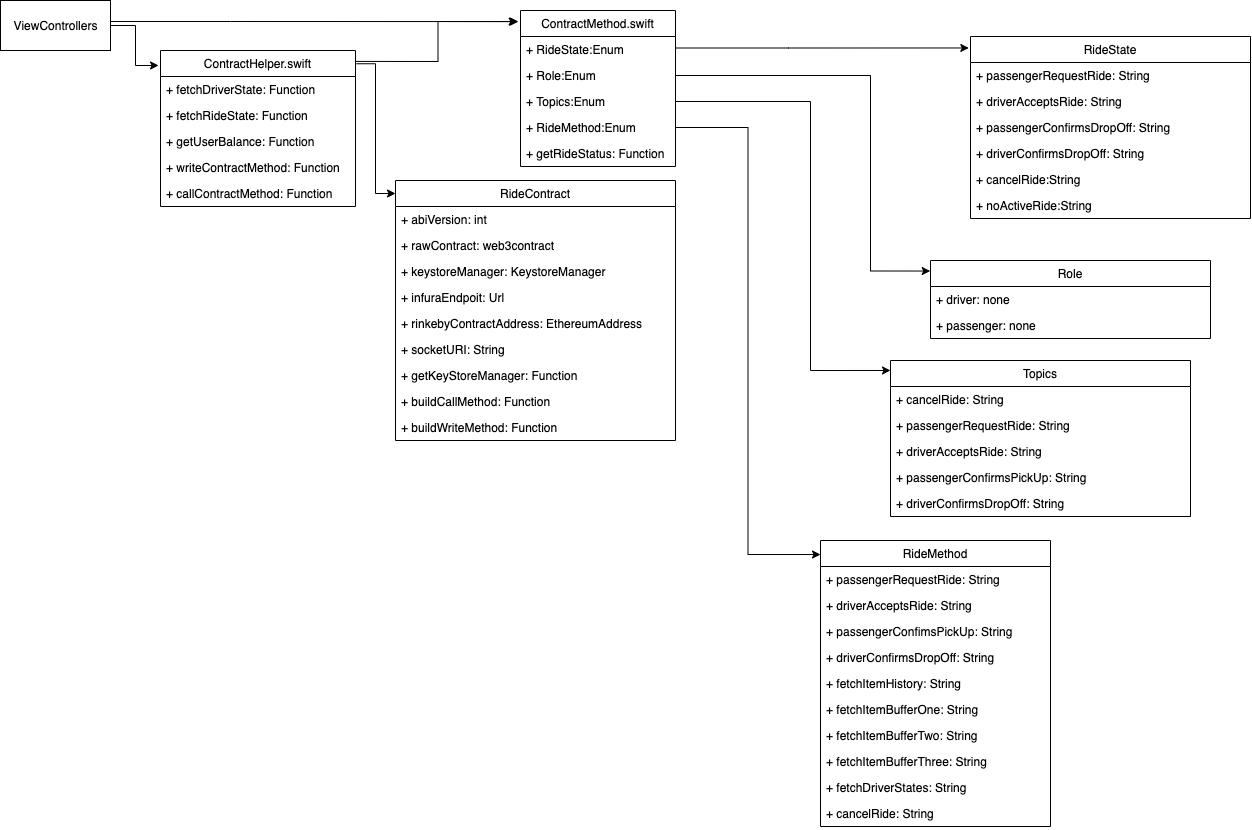

The diagram above was exported from draw.io. Its source (the exported page's mxGraphModel, read from the mxfile embedded in the PNG):
<mxGraphModel dx="3438" dy="1680" grid="1" gridSize="10" guides="1" tooltips="1" connect="1" arrows="1" fold="1" page="1" pageScale="1" pageWidth="850" pageHeight="1100" math="0" shadow="0">
  <root>
    <mxCell id="0" />
    <mxCell id="1" parent="0" />
    <mxCell id="9uazAiVfUKvwB-9hFDGg-3" value="RideContract" style="swimlane;fontStyle=0;childLayout=stackLayout;horizontal=1;startSize=26;fillColor=none;horizontalStack=0;resizeParent=1;resizeParentMax=0;resizeLast=0;collapsible=1;marginBottom=0;" vertex="1" parent="1">
      <mxGeometry x="235" y="220" width="280" height="260" as="geometry" />
    </mxCell>
    <mxCell id="9uazAiVfUKvwB-9hFDGg-24" value="+ abiVersion: int" style="text;strokeColor=none;fillColor=none;align=left;verticalAlign=top;spacingLeft=4;spacingRight=4;overflow=hidden;rotatable=0;points=[[0,0.5],[1,0.5]];portConstraint=eastwest;" vertex="1" parent="9uazAiVfUKvwB-9hFDGg-3">
      <mxGeometry y="26" width="280" height="26" as="geometry" />
    </mxCell>
    <mxCell id="9uazAiVfUKvwB-9hFDGg-23" value="+ rawContract: web3contract" style="text;strokeColor=none;fillColor=none;align=left;verticalAlign=top;spacingLeft=4;spacingRight=4;overflow=hidden;rotatable=0;points=[[0,0.5],[1,0.5]];portConstraint=eastwest;" vertex="1" parent="9uazAiVfUKvwB-9hFDGg-3">
      <mxGeometry y="52" width="280" height="26" as="geometry" />
    </mxCell>
    <mxCell id="9uazAiVfUKvwB-9hFDGg-22" value="+ keystoreManager: KeystoreManager" style="text;strokeColor=none;fillColor=none;align=left;verticalAlign=top;spacingLeft=4;spacingRight=4;overflow=hidden;rotatable=0;points=[[0,0.5],[1,0.5]];portConstraint=eastwest;" vertex="1" parent="9uazAiVfUKvwB-9hFDGg-3">
      <mxGeometry y="78" width="280" height="26" as="geometry" />
    </mxCell>
    <mxCell id="9uazAiVfUKvwB-9hFDGg-21" value="+ infuraEndpoit: Url" style="text;strokeColor=none;fillColor=none;align=left;verticalAlign=top;spacingLeft=4;spacingRight=4;overflow=hidden;rotatable=0;points=[[0,0.5],[1,0.5]];portConstraint=eastwest;" vertex="1" parent="9uazAiVfUKvwB-9hFDGg-3">
      <mxGeometry y="104" width="280" height="26" as="geometry" />
    </mxCell>
    <mxCell id="9uazAiVfUKvwB-9hFDGg-20" value="+ rinkebyContractAddress: EthereumAddress" style="text;strokeColor=none;fillColor=none;align=left;verticalAlign=top;spacingLeft=4;spacingRight=4;overflow=hidden;rotatable=0;points=[[0,0.5],[1,0.5]];portConstraint=eastwest;" vertex="1" parent="9uazAiVfUKvwB-9hFDGg-3">
      <mxGeometry y="130" width="280" height="26" as="geometry" />
    </mxCell>
    <mxCell id="9uazAiVfUKvwB-9hFDGg-19" value="+ socketURI: String" style="text;strokeColor=none;fillColor=none;align=left;verticalAlign=top;spacingLeft=4;spacingRight=4;overflow=hidden;rotatable=0;points=[[0,0.5],[1,0.5]];portConstraint=eastwest;" vertex="1" parent="9uazAiVfUKvwB-9hFDGg-3">
      <mxGeometry y="156" width="280" height="26" as="geometry" />
    </mxCell>
    <mxCell id="9uazAiVfUKvwB-9hFDGg-4" value="+ getKeyStoreManager: Function" style="text;strokeColor=none;fillColor=none;align=left;verticalAlign=top;spacingLeft=4;spacingRight=4;overflow=hidden;rotatable=0;points=[[0,0.5],[1,0.5]];portConstraint=eastwest;" vertex="1" parent="9uazAiVfUKvwB-9hFDGg-3">
      <mxGeometry y="182" width="280" height="26" as="geometry" />
    </mxCell>
    <mxCell id="9uazAiVfUKvwB-9hFDGg-5" value="+ buildCallMethod: Function" style="text;strokeColor=none;fillColor=none;align=left;verticalAlign=top;spacingLeft=4;spacingRight=4;overflow=hidden;rotatable=0;points=[[0,0.5],[1,0.5]];portConstraint=eastwest;" vertex="1" parent="9uazAiVfUKvwB-9hFDGg-3">
      <mxGeometry y="208" width="280" height="26" as="geometry" />
    </mxCell>
    <mxCell id="9uazAiVfUKvwB-9hFDGg-6" value="+ buildWriteMethod: Function" style="text;strokeColor=none;fillColor=none;align=left;verticalAlign=top;spacingLeft=4;spacingRight=4;overflow=hidden;rotatable=0;points=[[0,0.5],[1,0.5]];portConstraint=eastwest;" vertex="1" parent="9uazAiVfUKvwB-9hFDGg-3">
      <mxGeometry y="234" width="280" height="26" as="geometry" />
    </mxCell>
    <mxCell id="9uazAiVfUKvwB-9hFDGg-60" style="edgeStyle=orthogonalEdgeStyle;rounded=0;orthogonalLoop=1;jettySize=auto;html=1;entryX=-0.013;entryY=0.071;entryDx=0;entryDy=0;entryPerimeter=0;exitX=0.998;exitY=0.07;exitDx=0;exitDy=0;exitPerimeter=0;" edge="1" parent="1" source="9uazAiVfUKvwB-9hFDGg-7" target="9uazAiVfUKvwB-9hFDGg-11">
      <mxGeometry relative="1" as="geometry" />
    </mxCell>
    <mxCell id="9uazAiVfUKvwB-9hFDGg-7" value="ContractHelper.swift" style="swimlane;fontStyle=0;childLayout=stackLayout;horizontal=1;startSize=26;fillColor=none;horizontalStack=0;resizeParent=1;resizeParentMax=0;resizeLast=0;collapsible=1;marginBottom=0;" vertex="1" parent="1">
      <mxGeometry y="90" width="195" height="156" as="geometry" />
    </mxCell>
    <mxCell id="9uazAiVfUKvwB-9hFDGg-8" value="+ fetchDriverState: Function" style="text;strokeColor=none;fillColor=none;align=left;verticalAlign=top;spacingLeft=4;spacingRight=4;overflow=hidden;rotatable=0;points=[[0,0.5],[1,0.5]];portConstraint=eastwest;" vertex="1" parent="9uazAiVfUKvwB-9hFDGg-7">
      <mxGeometry y="26" width="195" height="26" as="geometry" />
    </mxCell>
    <mxCell id="9uazAiVfUKvwB-9hFDGg-9" value="+ fetchRideState: Function" style="text;strokeColor=none;fillColor=none;align=left;verticalAlign=top;spacingLeft=4;spacingRight=4;overflow=hidden;rotatable=0;points=[[0,0.5],[1,0.5]];portConstraint=eastwest;" vertex="1" parent="9uazAiVfUKvwB-9hFDGg-7">
      <mxGeometry y="52" width="195" height="26" as="geometry" />
    </mxCell>
    <mxCell id="9uazAiVfUKvwB-9hFDGg-10" value="+ getUserBalance: Function" style="text;strokeColor=none;fillColor=none;align=left;verticalAlign=top;spacingLeft=4;spacingRight=4;overflow=hidden;rotatable=0;points=[[0,0.5],[1,0.5]];portConstraint=eastwest;" vertex="1" parent="9uazAiVfUKvwB-9hFDGg-7">
      <mxGeometry y="78" width="195" height="26" as="geometry" />
    </mxCell>
    <mxCell id="9uazAiVfUKvwB-9hFDGg-17" value="+ writeContractMethod: Function" style="text;strokeColor=none;fillColor=none;align=left;verticalAlign=top;spacingLeft=4;spacingRight=4;overflow=hidden;rotatable=0;points=[[0,0.5],[1,0.5]];portConstraint=eastwest;" vertex="1" parent="9uazAiVfUKvwB-9hFDGg-7">
      <mxGeometry y="104" width="195" height="26" as="geometry" />
    </mxCell>
    <mxCell id="9uazAiVfUKvwB-9hFDGg-18" value="+ callContractMethod: Function" style="text;strokeColor=none;fillColor=none;align=left;verticalAlign=top;spacingLeft=4;spacingRight=4;overflow=hidden;rotatable=0;points=[[0,0.5],[1,0.5]];portConstraint=eastwest;" vertex="1" parent="9uazAiVfUKvwB-9hFDGg-7">
      <mxGeometry y="130" width="195" height="26" as="geometry" />
    </mxCell>
    <mxCell id="9uazAiVfUKvwB-9hFDGg-11" value="ContractMethod.swift" style="swimlane;fontStyle=0;childLayout=stackLayout;horizontal=1;startSize=26;fillColor=none;horizontalStack=0;resizeParent=1;resizeParentMax=0;resizeLast=0;collapsible=1;marginBottom=0;" vertex="1" parent="1">
      <mxGeometry x="360" y="50" width="155" height="156" as="geometry" />
    </mxCell>
    <mxCell id="9uazAiVfUKvwB-9hFDGg-12" value="+ RideState:Enum" style="text;strokeColor=none;fillColor=none;align=left;verticalAlign=top;spacingLeft=4;spacingRight=4;overflow=hidden;rotatable=0;points=[[0,0.5],[1,0.5]];portConstraint=eastwest;" vertex="1" parent="9uazAiVfUKvwB-9hFDGg-11">
      <mxGeometry y="26" width="155" height="26" as="geometry" />
    </mxCell>
    <mxCell id="9uazAiVfUKvwB-9hFDGg-13" value="+ Role:Enum" style="text;strokeColor=none;fillColor=none;align=left;verticalAlign=top;spacingLeft=4;spacingRight=4;overflow=hidden;rotatable=0;points=[[0,0.5],[1,0.5]];portConstraint=eastwest;" vertex="1" parent="9uazAiVfUKvwB-9hFDGg-11">
      <mxGeometry y="52" width="155" height="26" as="geometry" />
    </mxCell>
    <mxCell id="9uazAiVfUKvwB-9hFDGg-14" value="+ Topics:Enum" style="text;strokeColor=none;fillColor=none;align=left;verticalAlign=top;spacingLeft=4;spacingRight=4;overflow=hidden;rotatable=0;points=[[0,0.5],[1,0.5]];portConstraint=eastwest;" vertex="1" parent="9uazAiVfUKvwB-9hFDGg-11">
      <mxGeometry y="78" width="155" height="26" as="geometry" />
    </mxCell>
    <mxCell id="9uazAiVfUKvwB-9hFDGg-15" value="+ RideMethod:Enum" style="text;strokeColor=none;fillColor=none;align=left;verticalAlign=top;spacingLeft=4;spacingRight=4;overflow=hidden;rotatable=0;points=[[0,0.5],[1,0.5]];portConstraint=eastwest;" vertex="1" parent="9uazAiVfUKvwB-9hFDGg-11">
      <mxGeometry y="104" width="155" height="26" as="geometry" />
    </mxCell>
    <mxCell id="9uazAiVfUKvwB-9hFDGg-16" value="+ getRideStatus: Function" style="text;strokeColor=none;fillColor=none;align=left;verticalAlign=top;spacingLeft=4;spacingRight=4;overflow=hidden;rotatable=0;points=[[0,0.5],[1,0.5]];portConstraint=eastwest;" vertex="1" parent="9uazAiVfUKvwB-9hFDGg-11">
      <mxGeometry y="130" width="155" height="26" as="geometry" />
    </mxCell>
    <mxCell id="9uazAiVfUKvwB-9hFDGg-25" value="RideState" style="swimlane;fontStyle=0;childLayout=stackLayout;horizontal=1;startSize=26;fillColor=none;horizontalStack=0;resizeParent=1;resizeParentMax=0;resizeLast=0;collapsible=1;marginBottom=0;" vertex="1" parent="1">
      <mxGeometry x="810" y="76" width="280" height="182" as="geometry" />
    </mxCell>
    <mxCell id="9uazAiVfUKvwB-9hFDGg-26" value="+ passengerRequestRide: String" style="text;strokeColor=none;fillColor=none;align=left;verticalAlign=top;spacingLeft=4;spacingRight=4;overflow=hidden;rotatable=0;points=[[0,0.5],[1,0.5]];portConstraint=eastwest;" vertex="1" parent="9uazAiVfUKvwB-9hFDGg-25">
      <mxGeometry y="26" width="280" height="26" as="geometry" />
    </mxCell>
    <mxCell id="9uazAiVfUKvwB-9hFDGg-27" value="+ driverAcceptsRide: String" style="text;strokeColor=none;fillColor=none;align=left;verticalAlign=top;spacingLeft=4;spacingRight=4;overflow=hidden;rotatable=0;points=[[0,0.5],[1,0.5]];portConstraint=eastwest;" vertex="1" parent="9uazAiVfUKvwB-9hFDGg-25">
      <mxGeometry y="52" width="280" height="26" as="geometry" />
    </mxCell>
    <mxCell id="9uazAiVfUKvwB-9hFDGg-28" value="+ passengerConfirmsDropOff: String" style="text;strokeColor=none;fillColor=none;align=left;verticalAlign=top;spacingLeft=4;spacingRight=4;overflow=hidden;rotatable=0;points=[[0,0.5],[1,0.5]];portConstraint=eastwest;" vertex="1" parent="9uazAiVfUKvwB-9hFDGg-25">
      <mxGeometry y="78" width="280" height="26" as="geometry" />
    </mxCell>
    <mxCell id="9uazAiVfUKvwB-9hFDGg-29" value="+ driverConfirmsDropOff: String" style="text;strokeColor=none;fillColor=none;align=left;verticalAlign=top;spacingLeft=4;spacingRight=4;overflow=hidden;rotatable=0;points=[[0,0.5],[1,0.5]];portConstraint=eastwest;" vertex="1" parent="9uazAiVfUKvwB-9hFDGg-25">
      <mxGeometry y="104" width="280" height="26" as="geometry" />
    </mxCell>
    <mxCell id="9uazAiVfUKvwB-9hFDGg-30" value="+ cancelRide:String" style="text;strokeColor=none;fillColor=none;align=left;verticalAlign=top;spacingLeft=4;spacingRight=4;overflow=hidden;rotatable=0;points=[[0,0.5],[1,0.5]];portConstraint=eastwest;" vertex="1" parent="9uazAiVfUKvwB-9hFDGg-25">
      <mxGeometry y="130" width="280" height="26" as="geometry" />
    </mxCell>
    <mxCell id="9uazAiVfUKvwB-9hFDGg-31" value="+ noActiveRide:String" style="text;strokeColor=none;fillColor=none;align=left;verticalAlign=top;spacingLeft=4;spacingRight=4;overflow=hidden;rotatable=0;points=[[0,0.5],[1,0.5]];portConstraint=eastwest;" vertex="1" parent="9uazAiVfUKvwB-9hFDGg-25">
      <mxGeometry y="156" width="280" height="26" as="geometry" />
    </mxCell>
    <mxCell id="9uazAiVfUKvwB-9hFDGg-32" value="Role" style="swimlane;fontStyle=0;childLayout=stackLayout;horizontal=1;startSize=26;fillColor=none;horizontalStack=0;resizeParent=1;resizeParentMax=0;resizeLast=0;collapsible=1;marginBottom=0;" vertex="1" parent="1">
      <mxGeometry x="770" y="300" width="280" height="78" as="geometry" />
    </mxCell>
    <mxCell id="9uazAiVfUKvwB-9hFDGg-33" value="+ driver: none" style="text;strokeColor=none;fillColor=none;align=left;verticalAlign=top;spacingLeft=4;spacingRight=4;overflow=hidden;rotatable=0;points=[[0,0.5],[1,0.5]];portConstraint=eastwest;" vertex="1" parent="9uazAiVfUKvwB-9hFDGg-32">
      <mxGeometry y="26" width="280" height="26" as="geometry" />
    </mxCell>
    <mxCell id="9uazAiVfUKvwB-9hFDGg-34" value="+ passenger: none" style="text;strokeColor=none;fillColor=none;align=left;verticalAlign=top;spacingLeft=4;spacingRight=4;overflow=hidden;rotatable=0;points=[[0,0.5],[1,0.5]];portConstraint=eastwest;" vertex="1" parent="9uazAiVfUKvwB-9hFDGg-32">
      <mxGeometry y="52" width="280" height="26" as="geometry" />
    </mxCell>
    <mxCell id="9uazAiVfUKvwB-9hFDGg-36" value="Topics" style="swimlane;fontStyle=0;childLayout=stackLayout;horizontal=1;startSize=26;fillColor=none;horizontalStack=0;resizeParent=1;resizeParentMax=0;resizeLast=0;collapsible=1;marginBottom=0;" vertex="1" parent="1">
      <mxGeometry x="730" y="400" width="300" height="156" as="geometry" />
    </mxCell>
    <mxCell id="9uazAiVfUKvwB-9hFDGg-37" value="+ cancelRide: String" style="text;strokeColor=none;fillColor=none;align=left;verticalAlign=top;spacingLeft=4;spacingRight=4;overflow=hidden;rotatable=0;points=[[0,0.5],[1,0.5]];portConstraint=eastwest;" vertex="1" parent="9uazAiVfUKvwB-9hFDGg-36">
      <mxGeometry y="26" width="300" height="26" as="geometry" />
    </mxCell>
    <mxCell id="9uazAiVfUKvwB-9hFDGg-38" value="+ passengerRequestRide: String" style="text;strokeColor=none;fillColor=none;align=left;verticalAlign=top;spacingLeft=4;spacingRight=4;overflow=hidden;rotatable=0;points=[[0,0.5],[1,0.5]];portConstraint=eastwest;" vertex="1" parent="9uazAiVfUKvwB-9hFDGg-36">
      <mxGeometry y="52" width="300" height="26" as="geometry" />
    </mxCell>
    <mxCell id="9uazAiVfUKvwB-9hFDGg-39" value="+ driverAcceptsRide: String" style="text;strokeColor=none;fillColor=none;align=left;verticalAlign=top;spacingLeft=4;spacingRight=4;overflow=hidden;rotatable=0;points=[[0,0.5],[1,0.5]];portConstraint=eastwest;" vertex="1" parent="9uazAiVfUKvwB-9hFDGg-36">
      <mxGeometry y="78" width="300" height="26" as="geometry" />
    </mxCell>
    <mxCell id="9uazAiVfUKvwB-9hFDGg-40" value="+ passengerConfirmsPickUp: String" style="text;strokeColor=none;fillColor=none;align=left;verticalAlign=top;spacingLeft=4;spacingRight=4;overflow=hidden;rotatable=0;points=[[0,0.5],[1,0.5]];portConstraint=eastwest;" vertex="1" parent="9uazAiVfUKvwB-9hFDGg-36">
      <mxGeometry y="104" width="300" height="26" as="geometry" />
    </mxCell>
    <mxCell id="9uazAiVfUKvwB-9hFDGg-41" value="+ driverConfirmsDropOff: String" style="text;strokeColor=none;fillColor=none;align=left;verticalAlign=top;spacingLeft=4;spacingRight=4;overflow=hidden;rotatable=0;points=[[0,0.5],[1,0.5]];portConstraint=eastwest;" vertex="1" parent="9uazAiVfUKvwB-9hFDGg-36">
      <mxGeometry y="130" width="300" height="26" as="geometry" />
    </mxCell>
    <mxCell id="9uazAiVfUKvwB-9hFDGg-42" value="RideMethod" style="swimlane;fontStyle=0;childLayout=stackLayout;horizontal=1;startSize=26;fillColor=none;horizontalStack=0;resizeParent=1;resizeParentMax=0;resizeLast=0;collapsible=1;marginBottom=0;" vertex="1" parent="1">
      <mxGeometry x="660" y="580" width="230" height="286" as="geometry" />
    </mxCell>
    <mxCell id="9uazAiVfUKvwB-9hFDGg-43" value="+ passengerRequestRide: String" style="text;strokeColor=none;fillColor=none;align=left;verticalAlign=top;spacingLeft=4;spacingRight=4;overflow=hidden;rotatable=0;points=[[0,0.5],[1,0.5]];portConstraint=eastwest;" vertex="1" parent="9uazAiVfUKvwB-9hFDGg-42">
      <mxGeometry y="26" width="230" height="26" as="geometry" />
    </mxCell>
    <mxCell id="9uazAiVfUKvwB-9hFDGg-44" value="+ driverAcceptsRide: String" style="text;strokeColor=none;fillColor=none;align=left;verticalAlign=top;spacingLeft=4;spacingRight=4;overflow=hidden;rotatable=0;points=[[0,0.5],[1,0.5]];portConstraint=eastwest;" vertex="1" parent="9uazAiVfUKvwB-9hFDGg-42">
      <mxGeometry y="52" width="230" height="26" as="geometry" />
    </mxCell>
    <mxCell id="9uazAiVfUKvwB-9hFDGg-45" value="+ passengerConfimsPickUp: String" style="text;strokeColor=none;fillColor=none;align=left;verticalAlign=top;spacingLeft=4;spacingRight=4;overflow=hidden;rotatable=0;points=[[0,0.5],[1,0.5]];portConstraint=eastwest;" vertex="1" parent="9uazAiVfUKvwB-9hFDGg-42">
      <mxGeometry y="78" width="230" height="26" as="geometry" />
    </mxCell>
    <mxCell id="9uazAiVfUKvwB-9hFDGg-46" value="+ driverConfirmsDropOff: String" style="text;strokeColor=none;fillColor=none;align=left;verticalAlign=top;spacingLeft=4;spacingRight=4;overflow=hidden;rotatable=0;points=[[0,0.5],[1,0.5]];portConstraint=eastwest;" vertex="1" parent="9uazAiVfUKvwB-9hFDGg-42">
      <mxGeometry y="104" width="230" height="26" as="geometry" />
    </mxCell>
    <mxCell id="9uazAiVfUKvwB-9hFDGg-47" value="+ fetchItemHistory: String" style="text;strokeColor=none;fillColor=none;align=left;verticalAlign=top;spacingLeft=4;spacingRight=4;overflow=hidden;rotatable=0;points=[[0,0.5],[1,0.5]];portConstraint=eastwest;" vertex="1" parent="9uazAiVfUKvwB-9hFDGg-42">
      <mxGeometry y="130" width="230" height="26" as="geometry" />
    </mxCell>
    <mxCell id="9uazAiVfUKvwB-9hFDGg-48" value="+ fetchItemBufferOne: String" style="text;strokeColor=none;fillColor=none;align=left;verticalAlign=top;spacingLeft=4;spacingRight=4;overflow=hidden;rotatable=0;points=[[0,0.5],[1,0.5]];portConstraint=eastwest;" vertex="1" parent="9uazAiVfUKvwB-9hFDGg-42">
      <mxGeometry y="156" width="230" height="26" as="geometry" />
    </mxCell>
    <mxCell id="9uazAiVfUKvwB-9hFDGg-49" value="+ fetchItemBufferTwo: String" style="text;strokeColor=none;fillColor=none;align=left;verticalAlign=top;spacingLeft=4;spacingRight=4;overflow=hidden;rotatable=0;points=[[0,0.5],[1,0.5]];portConstraint=eastwest;" vertex="1" parent="9uazAiVfUKvwB-9hFDGg-42">
      <mxGeometry y="182" width="230" height="26" as="geometry" />
    </mxCell>
    <mxCell id="9uazAiVfUKvwB-9hFDGg-51" value="+ fetchItemBufferThree: String" style="text;strokeColor=none;fillColor=none;align=left;verticalAlign=top;spacingLeft=4;spacingRight=4;overflow=hidden;rotatable=0;points=[[0,0.5],[1,0.5]];portConstraint=eastwest;" vertex="1" parent="9uazAiVfUKvwB-9hFDGg-42">
      <mxGeometry y="208" width="230" height="26" as="geometry" />
    </mxCell>
    <mxCell id="9uazAiVfUKvwB-9hFDGg-50" value="+ fetchDriverStates: String" style="text;strokeColor=none;fillColor=none;align=left;verticalAlign=top;spacingLeft=4;spacingRight=4;overflow=hidden;rotatable=0;points=[[0,0.5],[1,0.5]];portConstraint=eastwest;" vertex="1" parent="9uazAiVfUKvwB-9hFDGg-42">
      <mxGeometry y="234" width="230" height="26" as="geometry" />
    </mxCell>
    <mxCell id="9uazAiVfUKvwB-9hFDGg-52" value="+ cancelRide: String" style="text;strokeColor=none;fillColor=none;align=left;verticalAlign=top;spacingLeft=4;spacingRight=4;overflow=hidden;rotatable=0;points=[[0,0.5],[1,0.5]];portConstraint=eastwest;" vertex="1" parent="9uazAiVfUKvwB-9hFDGg-42">
      <mxGeometry y="260" width="230" height="26" as="geometry" />
    </mxCell>
    <mxCell id="9uazAiVfUKvwB-9hFDGg-53" style="edgeStyle=orthogonalEdgeStyle;rounded=0;orthogonalLoop=1;jettySize=auto;html=1;entryX=-0.006;entryY=0.063;entryDx=0;entryDy=0;entryPerimeter=0;" edge="1" parent="1" source="9uazAiVfUKvwB-9hFDGg-12" target="9uazAiVfUKvwB-9hFDGg-25">
      <mxGeometry relative="1" as="geometry">
        <Array as="points">
          <mxPoint x="628" y="87" />
        </Array>
      </mxGeometry>
    </mxCell>
    <mxCell id="9uazAiVfUKvwB-9hFDGg-54" style="edgeStyle=orthogonalEdgeStyle;rounded=0;orthogonalLoop=1;jettySize=auto;html=1;entryX=-0.001;entryY=0.135;entryDx=0;entryDy=0;entryPerimeter=0;" edge="1" parent="1" source="9uazAiVfUKvwB-9hFDGg-13" target="9uazAiVfUKvwB-9hFDGg-32">
      <mxGeometry relative="1" as="geometry">
        <Array as="points">
          <mxPoint x="710" y="115" />
          <mxPoint x="710" y="311" />
        </Array>
      </mxGeometry>
    </mxCell>
    <mxCell id="9uazAiVfUKvwB-9hFDGg-55" style="edgeStyle=orthogonalEdgeStyle;rounded=0;orthogonalLoop=1;jettySize=auto;html=1;entryX=0;entryY=0.064;entryDx=0;entryDy=0;entryPerimeter=0;" edge="1" parent="1" source="9uazAiVfUKvwB-9hFDGg-14" target="9uazAiVfUKvwB-9hFDGg-36">
      <mxGeometry relative="1" as="geometry">
        <Array as="points">
          <mxPoint x="650" y="141" />
          <mxPoint x="650" y="410" />
        </Array>
      </mxGeometry>
    </mxCell>
    <mxCell id="9uazAiVfUKvwB-9hFDGg-56" style="edgeStyle=orthogonalEdgeStyle;rounded=0;orthogonalLoop=1;jettySize=auto;html=1;entryX=0;entryY=0.049;entryDx=0;entryDy=0;entryPerimeter=0;" edge="1" parent="1" source="9uazAiVfUKvwB-9hFDGg-15" target="9uazAiVfUKvwB-9hFDGg-42">
      <mxGeometry relative="1" as="geometry" />
    </mxCell>
    <mxCell id="9uazAiVfUKvwB-9hFDGg-59" style="edgeStyle=orthogonalEdgeStyle;rounded=0;orthogonalLoop=1;jettySize=auto;html=1;entryX=-0.01;entryY=0.096;entryDx=0;entryDy=0;entryPerimeter=0;" edge="1" parent="1" source="9uazAiVfUKvwB-9hFDGg-58" target="9uazAiVfUKvwB-9hFDGg-7">
      <mxGeometry relative="1" as="geometry" />
    </mxCell>
    <mxCell id="9uazAiVfUKvwB-9hFDGg-63" style="edgeStyle=orthogonalEdgeStyle;rounded=0;orthogonalLoop=1;jettySize=auto;html=1;entryX=-0.021;entryY=0.071;entryDx=0;entryDy=0;entryPerimeter=0;" edge="1" parent="1" source="9uazAiVfUKvwB-9hFDGg-58" target="9uazAiVfUKvwB-9hFDGg-11">
      <mxGeometry relative="1" as="geometry">
        <Array as="points">
          <mxPoint x="70" y="61" />
          <mxPoint x="70" y="61" />
        </Array>
      </mxGeometry>
    </mxCell>
    <mxCell id="9uazAiVfUKvwB-9hFDGg-58" value="ViewControllers" style="html=1;" vertex="1" parent="1">
      <mxGeometry x="-160" y="40" width="110" height="50" as="geometry" />
    </mxCell>
    <mxCell id="9uazAiVfUKvwB-9hFDGg-62" style="edgeStyle=orthogonalEdgeStyle;rounded=0;orthogonalLoop=1;jettySize=auto;html=1;entryX=0;entryY=0.05;entryDx=0;entryDy=0;entryPerimeter=0;exitX=1.005;exitY=0.085;exitDx=0;exitDy=0;exitPerimeter=0;" edge="1" parent="1" source="9uazAiVfUKvwB-9hFDGg-7" target="9uazAiVfUKvwB-9hFDGg-3">
      <mxGeometry relative="1" as="geometry" />
    </mxCell>
  </root>
</mxGraphModel>